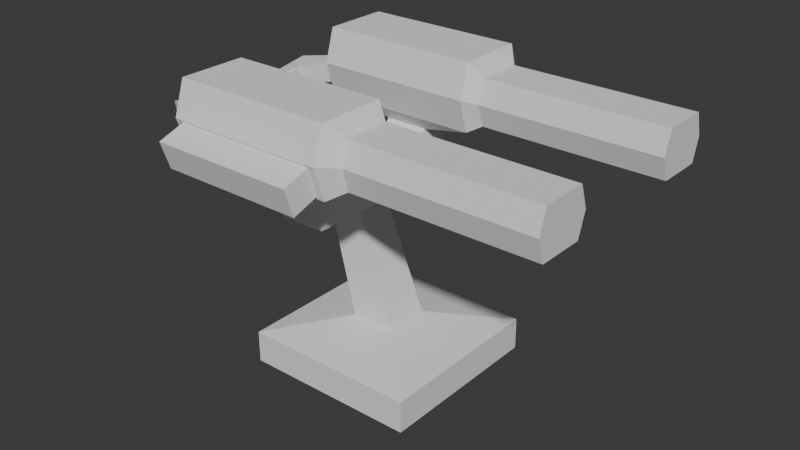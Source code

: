 # Source: turret.blend  (saved by Blender 4.2.66; exported with 4.5.12 LTS)
import bpy
from mathutils import Matrix  # noqa: F401  (used for matrix-valued properties, if any)

bpy.ops.wm.read_factory_settings(use_empty=True)
scene = bpy.context.scene
scene.name = 'Scene'

# ---- collections
col_collection = bpy.data.collections.new('Collection'); scene.collection.children.link(col_collection)

# ---- world
world_world = bpy.data.worlds.new('World'); scene.world = world_world
world_world.use_nodes = True; world_world.node_tree.nodes.clear()
_N = world_world.node_tree.nodes; _L = world_world.node_tree.links
n0 = _N.new('ShaderNodeOutputWorld'); n0.name = 'World Output'; n0.location = (300, 300)
n1 = _N.new('ShaderNodeBackground'); n1.name = 'Background'; n1.location = (10, 300)
n1.inputs[0].default_value = (0.05088, 0.05088, 0.05088, 1.0)
_L.new(n1.outputs[0], n0.inputs[0])
n0.is_active_output = True
world_world.color = (0.05088, 0.05088, 0.05088)
world_world.sun_shadow_jitter_overblur = 0.0

# ---- meshes
me_cube_001 = bpy.data.meshes.new('Cube.001')
me_cube_001.from_pydata([(-1.0, -1.0, -1.0), (-0.2117, -0.2108, 7.467), (-1.0, 1.0, -1.0), (-0.2117, 0.2108, 7.467), (1.0, -1.0, -1.0), (-0.6334, 0.2108, 7.467), (1.0, 1.0, -1.0), (-0.6334, -0.2108, 7.467), (-0.2576, -0.2576, 1.494), (-1.0, -1.0, 0.7188), (-0.2576, 0.2576, 1.494), (-1.0, 1.0, 0.7188), (0.2576, -0.2576, 1.494), (1.0, -1.0, 0.7188), (0.2576, 0.2576, 1.494), (1.0, 1.0, 0.7188)], [], [(14, 10, 5, 3), (6, 15, 13, 4), (3, 5, 7, 1), (0, 9, 11, 2), (2, 6, 4, 0), (2, 11, 15, 6), (8, 10, 11, 9), (10, 14, 15, 11), (14, 12, 13, 15), (12, 8, 9, 13), (4, 13, 9, 0), (12, 14, 3, 1), (10, 8, 7, 5), (8, 12, 1, 7)])
_uv = me_cube_001.uv_layers.new(name='UVMap')
_uv.uv.foreach_set('vector', [0.25, 0.4386, 0.2126, 0.4386, 0.1853, 0.004406, 0.2159, 0.004406, 0.004406, 0.6229, 0.004406, 0.498, 0.1498, 0.498, 0.1498, 0.6229, 0.8061, 0.5788, 0.8061, 0.6095, 0.7754, 0.6095, 0.7754, 0.5788, 0.467, 0.6188, 0.467, 0.4939, 0.6124, 0.4939, 0.6124, 0.6188, 0.7667, 0.6906, 0.7667, 0.836, 0.6213, 0.836, 0.6213, 0.6906, 0.1586, 0.6201, 0.1586, 0.4952, 0.304, 0.4952, 0.304, 0.6201, 0.521, 0.4392, 0.5585, 0.4392, 0.6124, 0.4939, 0.467, 0.4939, 0.2126, 0.4386, 0.25, 0.4386, 0.304, 0.4952, 0.1586, 0.4952, 0.05838, 0.4396, 0.09583, 0.4396, 0.1498, 0.498, 0.004406, 0.498, 0.3668, 0.4386, 0.4043, 0.4386, 0.4582, 0.4952, 0.3128, 0.4952, 0.3128, 0.6201, 0.3128, 0.4952, 0.4582, 0.4952, 0.4582, 0.6201, 0.09583, 0.4396, 0.05838, 0.4396, 0.06178, 0.004406, 0.09243, 0.004406, 0.5585, 0.4392, 0.521, 0.4392, 0.5244, 0.004406, 0.5551, 0.004406, 0.4043, 0.4386, 0.3668, 0.4386, 0.4009, 0.004406, 0.4316, 0.004406])
me_cube_001.update()
me_cube_003 = bpy.data.meshes.new('Cube.003')
me_cube_003.from_pydata([(-1.0, -0.3865, -0.7941), (-1.0, -1.0, 1.0), (-0.9092, 1.029, -0.9139), (-1.0, 1.0, 1.0), (1.159, -0.7793, -0.7851), (1.159, -0.7793, 0.5769), (1.159, 0.5828, -0.7851), (1.159, 0.5828, 0.5769), (1.0, 1.0, 1.0), (0.9092, 1.029, -0.9139), (0.2777, -0.6006, -1.462), (1.0, -1.0, 1.0), (3.414, 0.5828, 0.5769), (3.414, 0.5828, -0.7851), (3.414, -0.7793, -0.7851), (3.414, -0.7793, 0.5769), (-1.0, -0.4689, -0.2059), (-0.9092, 1.306, -0.08613), (0.9092, 1.306, -0.08613), (1.0, -1.304, -3.725e-09), (1.159, 0.7847, -0.1041), (1.159, -1.013, -0.1041), (3.414, 0.7847, -0.1041), (3.414, -1.013, -0.1041), (-1.0, 0.4868, -0.2059), (-1.0, 0.396, -0.7941), (0.2777, 0.6006, -1.462), (1.0, 1.335, -3.725e-09), (-0.9092, 2.089, -0.3486), (-0.9092, 1.812, -1.176), (0.9092, 1.812, -1.176), (0.9092, 2.089, -0.3486), (-0.2777, 0.6006, -1.462), (-0.2777, -0.6006, -1.462), (-1.0, 1.335, -3.725e-09), (-1.0, -1.304, -3.725e-09), (-1.81, -0.3193, -1.068), (-1.612, -0.9391, -1.068), (-1.833, -0.2474, -0.4802), (-1.591, -1.004, -0.4802), (-2.064, -2.137, -1.766), (-1.739, -2.15, -1.766), (-2.101, -2.135, -1.178), (-1.705, -2.151, -1.178), (-2.069, -2.829, -1.766), (-1.744, -2.834, -1.766), (-2.106, -2.828, -1.178), (-1.71, -2.834, -1.178), (-1.0, 1.0, -1.0), (-1.0, -1.0, -1.0), (1.0, 1.0, -1.0), (1.0, -1.0, -1.0), (-0.2536, -0.5818, -2.969), (-0.2536, -1.038, -1.858), (0.3018, -0.5818, -2.969), (0.3018, -1.038, -1.858), (-0.2536, -2.78, -2.988), (-0.2536, -2.779, -1.877), (0.3018, -2.78, -2.988), (0.3018, -2.779, -1.877)], [], [(35, 1, 3, 34), (34, 3, 8, 27), (4, 6, 13, 14), (19, 11, 1, 35), (10, 33, 53, 55), (8, 3, 1, 11), (20, 6, 50, 27), (6, 4, 51, 50), (5, 7, 8, 11), (21, 5, 11, 19), (22, 12, 15, 23), (7, 5, 15, 12), (20, 7, 12, 22), (21, 4, 14, 23), (5, 21, 23, 15), (6, 20, 22, 13), (13, 22, 23, 14), (4, 21, 19, 51), (7, 20, 27, 8), (51, 19, 35, 49), (2, 17, 28, 29), (16, 24, 38, 39), (17, 2, 48, 34), (2, 9, 50, 48), (9, 18, 27, 50), (18, 17, 34, 27), (29, 28, 31, 30), (17, 18, 31, 28), (9, 2, 29, 30), (18, 9, 30, 31), (0, 25, 48, 49), (25, 24, 34, 48), (16, 0, 49, 35), (24, 16, 35, 34), (37, 39, 43, 41), (24, 25, 36, 38), (0, 16, 39, 37), (25, 0, 37, 36), (43, 42, 46, 47), (36, 37, 41, 40), (39, 38, 42, 43), (38, 36, 40, 42), (45, 47, 46, 44), (42, 40, 44, 46), (41, 43, 47, 45), (40, 41, 45, 44), (32, 33, 49, 48), (26, 32, 48, 50), (10, 26, 50, 51), (33, 10, 51, 49), (52, 54, 58, 56), (32, 26, 54, 52), (26, 10, 55, 54), (33, 32, 52, 53), (56, 58, 59, 57), (54, 55, 59, 58), (53, 52, 56, 57), (55, 53, 57, 59)])
_uv = me_cube_003.uv_layers.new(name='UVMap')
_uv.uv.foreach_set('vector', [0.694, 0.4814, 0.6213, 0.4593, 0.6213, 0.3139, 0.694, 0.2896, 0.8514, 0.1498, 0.7748, 0.1498, 0.7748, 0.004406, 0.8514, 0.004406, 0.9475, 0.4527, 0.8485, 0.4528, 0.8485, 0.2897, 0.9475, 0.2896, 0.277, 0.7017, 0.277, 0.629, 0.4224, 0.629, 0.4224, 0.7017, 0.1076, 0.7861, 0.1478, 0.7864, 0.1488, 0.8186, 0.1087, 0.8182, 0.004406, 0.6319, 0.149, 0.6317, 0.149, 0.7771, 0.004406, 0.7773, 0.7018, 0.6413, 0.7513, 0.6267, 0.7666, 0.6576, 0.6939, 0.6818, 0.7513, 0.6267, 0.7513, 0.5278, 0.7666, 0.5124, 0.7666, 0.6576, 0.6523, 0.5277, 0.6523, 0.6265, 0.6213, 0.6574, 0.6213, 0.5122, 0.7018, 0.5108, 0.6523, 0.5277, 0.6213, 0.5122, 0.6939, 0.4902, 0.3265, 0.9473, 0.277, 0.9326, 0.277, 0.8337, 0.3265, 0.8168, 0.9475, 0.6247, 0.8485, 0.6245, 0.8485, 0.4616, 0.9475, 0.4617, 0.05604, 0.95, 0.004406, 0.95, 0.004406, 0.7861, 0.05604, 0.7861, 0.825, 0.8545, 0.7755, 0.8546, 0.7755, 0.6907, 0.825, 0.6906, 0.8745, 0.8546, 0.825, 0.8545, 0.825, 0.6906, 0.8745, 0.6907, 0.09883, 0.95, 0.05604, 0.95, 0.05604, 0.7861, 0.09883, 0.7861, 0.376, 0.9327, 0.3265, 0.9473, 0.3265, 0.8168, 0.376, 0.8338, 0.7513, 0.5278, 0.7018, 0.5108, 0.6939, 0.4902, 0.7666, 0.5124, 0.6523, 0.6265, 0.7018, 0.6413, 0.6939, 0.6818, 0.6213, 0.6574, 0.277, 0.7744, 0.277, 0.7017, 0.4224, 0.7017, 0.4224, 0.7744, 0.7748, 0.2221, 0.7748, 0.1586, 0.8348, 0.1586, 0.8348, 0.2221, 0.7755, 0.3579, 0.7878, 0.2896, 0.8397, 0.3533, 0.8127, 0.4044, 0.8568, 0.1432, 0.9081, 0.1432, 0.9134, 0.1498, 0.8514, 0.1498, 0.9081, 0.1432, 0.9081, 0.01101, 0.9134, 0.004406, 0.9134, 0.1498, 0.9081, 0.01101, 0.8568, 0.01101, 0.8514, 0.004406, 0.9134, 0.004406, 0.8568, 0.01101, 0.8568, 0.1432, 0.8514, 0.1498, 0.8514, 0.004406, 0.8268, 0.9956, 0.7755, 0.9956, 0.7755, 0.8634, 0.8268, 0.8634, 0.6213, 0.9763, 0.6213, 0.8448, 0.6779, 0.847, 0.6779, 0.9784, 0.7435, 0.8448, 0.7435, 0.9764, 0.6868, 0.9783, 0.6868, 0.8468, 0.8354, 0.6183, 0.8354, 0.6817, 0.7754, 0.6818, 0.7754, 0.6184, 0.7517, 0.4147, 0.7517, 0.3578, 0.7666, 0.3139, 0.7666, 0.4593, 0.7517, 0.3578, 0.7089, 0.3512, 0.694, 0.2896, 0.7666, 0.3139, 0.7089, 0.4207, 0.7517, 0.4147, 0.7666, 0.4593, 0.694, 0.4814, 0.7089, 0.3512, 0.7089, 0.4207, 0.694, 0.4814, 0.694, 0.2896, 0.4008, 0.8275, 0.4424, 0.8168, 0.4248, 0.9122, 0.3848, 0.9271, 0.5149, 0.8831, 0.5536, 0.885, 0.5541, 0.944, 0.5149, 0.9437, 0.467, 0.9007, 0.506, 0.8831, 0.5054, 0.9304, 0.467, 0.9493, 0.9239, 0.6906, 0.9422, 0.7445, 0.9114, 0.7976, 0.8833, 0.7595, 0.8112, 0.4894, 0.8397, 0.4933, 0.8311, 0.543, 0.8028, 0.5383, 0.8833, 0.7595, 0.9114, 0.7976, 0.9265, 0.8859, 0.9039, 0.8926, 0.8127, 0.4044, 0.8397, 0.3533, 0.8397, 0.4933, 0.8112, 0.4894, 0.9222, 0.004406, 0.9622, 0.02053, 0.9766, 0.1615, 0.9353, 0.1503, 0.7773, 0.2737, 0.7748, 0.2309, 0.8036, 0.2309, 0.8009, 0.2737, 0.9353, 0.1503, 0.9766, 0.1615, 0.9636, 0.2101, 0.9222, 0.199, 0.3848, 0.9271, 0.4248, 0.9122, 0.4424, 0.9584, 0.4025, 0.9735, 0.9039, 0.8926, 0.9265, 0.8859, 0.9422, 0.9331, 0.9198, 0.9403, 0.6541, 0.03213, 0.6541, 0.1194, 0.6051, 0.1481, 0.6051, 0.002697, 0.7104, 0.03388, 0.6541, 0.03213, 0.6051, 0.002697, 0.766, 0.004551, 0.7104, 0.1212, 0.7104, 0.03388, 0.766, 0.004551, 0.766, 0.1499, 0.37, 0.808, 0.3296, 0.808, 0.277, 0.7744, 0.4224, 0.7744, 0.6612, 0.1209, 0.7014, 0.1209, 0.7012, 0.2807, 0.661, 0.2807, 0.6541, 0.03213, 0.7104, 0.03388, 0.7014, 0.1209, 0.6612, 0.1209, 0.2674, 0.629, 0.2682, 0.7162, 0.2397, 0.7482, 0.1586, 0.7157, 0.467, 0.7149, 0.4678, 0.6276, 0.5766, 0.7145, 0.4955, 0.7469, 0.884, 0.2394, 0.8436, 0.2394, 0.8436, 0.1586, 0.884, 0.1586, 0.1586, 0.7157, 0.2397, 0.7482, 0.2394, 0.8746, 0.1586, 0.8753, 0.4955, 0.7469, 0.5766, 0.7145, 0.5766, 0.8743, 0.4958, 0.8735, 0.1087, 0.8182, 0.1488, 0.8186, 0.1478, 0.9452, 0.1076, 0.9448])
me_cube_003.update()

# ---- objects
ob_cube = bpy.data.objects.new('Cube', me_cube_001)
ob_cube_001 = bpy.data.objects.new('Cube.001', me_cube_003)
ob_empty = bpy.data.objects.new('Empty', None)

# ---- transforms, parenting, visibility, modifiers, constraints
ob_cube.location = (0.0, 0.0, 0.0)
ob_cube.scale = (1.0, 1.0, 0.2132)
ob_cube_001.parent = ob_empty
ob_cube_001.matrix_parent_inverse = Matrix(((1.0, -0.0, 0.0, -0.0), (-0.0, 1.0, -0.0, 0.0), (0.0, -0.0, 1.0, -2.183), (-0.0, 0.0, -0.0, 1.0)))
ob_cube_001.location = (-0.4375, 1.052, 2.716)
ob_cube_001.scale = (0.9129, 0.379, 0.379)
_m = ob_cube_001.modifiers.new('Mirror', 'MIRROR')
_m.use_axis = (False, True, False)
_m.mirror_object = ob_empty
ob_empty.location = (0.0, 0.0, 2.183)

# ---- collection membership
col_collection.objects.link(ob_cube)
col_collection.objects.link(ob_cube_001)
col_collection.objects.link(ob_empty)

# ---- scene / render settings (as saved in the file)
scene.frame_start = 1; scene.frame_end = 250; scene.frame_set(1)
scene.render.engine = 'BLENDER_EEVEE_NEXT'
bpy.context.view_layer.update()

# ---- added for rendering (the .blend has no active camera and no usable light): camera, sun
cam_auto = bpy.data.cameras.new('AutoCamera')
cam_auto.lens = 50.0
cam_auto.sensor_width = 36.0
cam_auto.clip_end = 1000.0
ob_auto_camera = bpy.data.objects.new('AutoCamera', cam_auto)
scene.collection.objects.link(ob_auto_camera)
ob_auto_camera.location = (6.69769, -7.84628, 6.67194)
ob_auto_camera.rotation_euler = (1.09748, -7.21219e-08, 0.694738)
scene.camera = ob_auto_camera
light_auto_sun = bpy.data.lights.new('AutoSun', 'SUN')
light_auto_sun.energy = 3.0
light_auto_sun.angle = 0.0523599
ob_auto_sun = bpy.data.objects.new('AutoSun', light_auto_sun)
scene.collection.objects.link(ob_auto_sun)
ob_auto_sun.rotation_euler = (0.872665, 0.174533, 0.523599)
bpy.context.view_layer.update()
